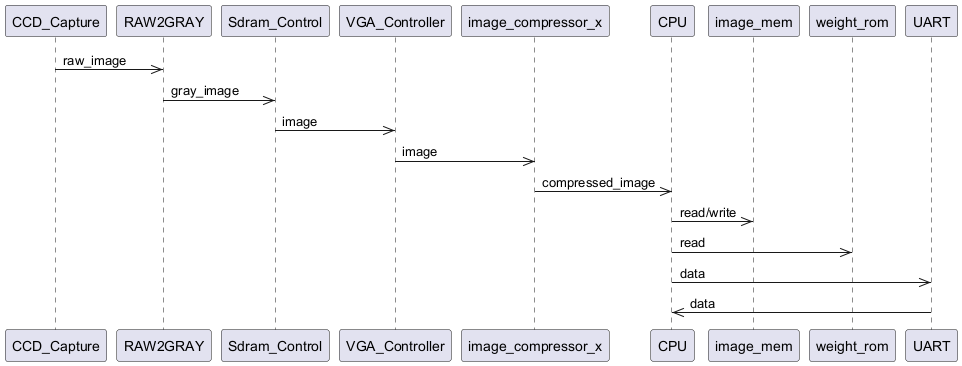

The diagram above was rendered by PlantUML. Its source (embedded in the PNG):
@startuml
participant CCD_Capture as capture
participant RAW2GRAY as raw2gray
participant Sdram_Control as sdram
participant VGA_Controller as vga
participant image_compressor_x as compressor
participant CPU as cpu
participant image_mem as img_mem
participant weight_rom as weight
participant UART as uart

capture ->> raw2gray : raw_image
raw2gray ->> sdram : gray_image
sdram ->> vga : image
vga ->> compressor : image
compressor ->> cpu : compressed_image
cpu ->> img_mem : read/write
cpu ->> weight : read
cpu ->> uart : data
uart ->> cpu : data

@enduml